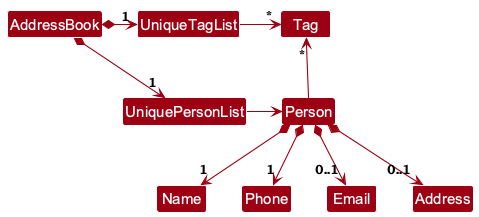

The diagram above was rendered by PlantUML. Its source (embedded in the PNG):
@startuml
!include style.puml
skinparam arrowThickness 1.1
skinparam arrowColor MODEL_COLOR
skinparam classBackgroundColor MODEL_COLOR

AddressBook *-right-> "1" UniquePersonList
AddressBook *-right-> "1" UniqueTagList
UniqueTagList -[hidden]down- UniquePersonList
UniqueTagList -[hidden]down- UniquePersonList

UniqueTagList -right-> "*" Tag
UniquePersonList -right-> Person

Person -up-> "*" Tag

Person *--> "1" Name
Person *--> "1" Phone
Person *--> "0..1" Email
Person *--> "0..1" Address

@enduml